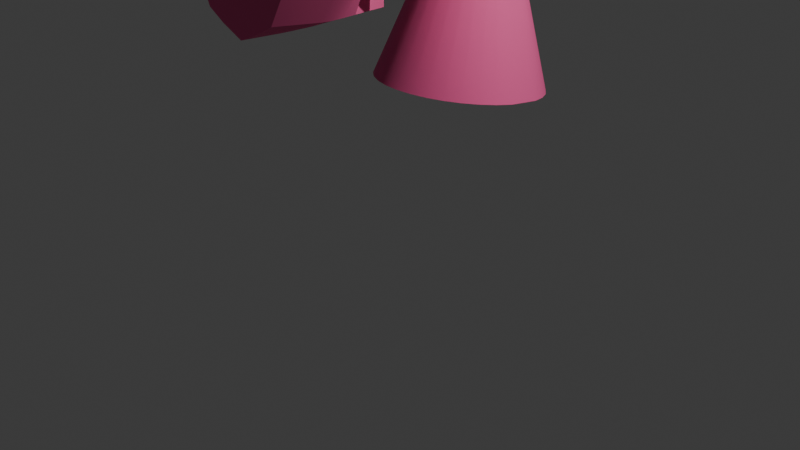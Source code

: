 # Source: Aggro_Evasive_Animations.blend  (saved by Blender 4.3.34; exported with 4.5.12 LTS)
import bpy
from mathutils import Matrix  # noqa: F401  (used for matrix-valued properties, if any)

bpy.ops.wm.read_factory_settings(use_empty=True)
scene = bpy.context.scene
scene.name = 'Scene'

# ---- collections
col_collection = bpy.data.collections.new('Collection'); scene.collection.children.link(col_collection)
col_aggro = bpy.data.collections.new('Aggro'); scene.collection.children.link(col_aggro)
col_evasive = bpy.data.collections.new('Evasive'); scene.collection.children.link(col_evasive)

# ---- materials (node trees are filled in below, after node groups)
mat_instinct_1 = bpy.data.materials.new('Instinct_1')
mat_instinct_1.alpha_threshold = 0.0
mat_instinct_1.use_transparent_shadow = False
mat_instinct_1.roughness = 0.5
mat_instinct_1.line_color = (0.0, 0.0, 0.0, 1.0)
mat_instinct_2 = bpy.data.materials.new('Instinct_2')
mat_instinct_2.alpha_threshold = 0.0
mat_instinct_2.use_transparent_shadow = False
mat_instinct_2.roughness = 0.5
mat_instinct_2.line_color = (0.0, 0.0, 0.0, 1.0)
mat_grey_2 = bpy.data.materials.new('Grey_2')

# ---- material node trees
mat_instinct_1.use_nodes = True; mat_instinct_1.node_tree.nodes.clear()
_N = mat_instinct_1.node_tree.nodes; _L = mat_instinct_1.node_tree.links
n0 = _N.new('ShaderNodeOutputMaterial'); n0.name = 'Material Output'; n0.location = (300, 300)
n1 = _N.new('ShaderNodeBsdfPrincipled'); n1.name = 'Principled BSDF'; n1.location = (10, 300)
n1.inputs[0].default_value = (0.9061, 0.4978, 0.7901, 1.0)
n1.inputs[2].default_value = 1.0
n1.inputs[3].default_value = 1.45
_L.new(n1.outputs[0], n0.inputs[0])
n0.is_active_output = True
mat_instinct_2.use_nodes = True; mat_instinct_2.node_tree.nodes.clear()
_N = mat_instinct_2.node_tree.nodes; _L = mat_instinct_2.node_tree.links
n0 = _N.new('ShaderNodeOutputMaterial'); n0.name = 'Material Output'; n0.location = (300, 300)
n1 = _N.new('ShaderNodeBsdfPrincipled'); n1.name = 'Principled BSDF'; n1.location = (10, 300)
n1.inputs[0].default_value = (0.8304, 0.109, 0.3057, 1.0)
n1.inputs[2].default_value = 1.0
n1.inputs[3].default_value = 1.45
_L.new(n1.outputs[0], n0.inputs[0])
n0.is_active_output = True
mat_grey_2.use_nodes = True; mat_grey_2.node_tree.nodes.clear()
_N = mat_grey_2.node_tree.nodes; _L = mat_grey_2.node_tree.links
n0 = _N.new('ShaderNodeBsdfPrincipled'); n0.name = 'Principled BSDF'; n0.location = (10, 300)
n0.inputs[0].default_value = (0.03076, 0.7362, 0.8352, 1.0)
n0.inputs[2].default_value = 1.0
n0.inputs[27].default_value = (0.7942, 1.0, 1.0, 1.0)
n0.inputs[28].default_value = 8.2
n1 = _N.new('ShaderNodeOutputMaterial'); n1.name = 'Material Output'; n1.location = (300, 300)
n1.target = 'CYCLES'
n2 = _N.new('ShaderNodeOutputMaterial'); n2.name = 'Material Output.001'; n2.location = (300, 80)
n2.target = 'EEVEE'
n3 = _N.new('ShaderNodeMixShader'); n3.name = 'Mix Shader'; n3.location = (300, -140)
n3.label = 'Disable Shadow'
n3.hide = True
n4 = _N.new('ShaderNodeLightPath'); n4.name = 'Light Path'; n4.location = (300, -105)
n4.hide = True
n5 = _N.new('ShaderNodeBsdfTransparent'); n5.name = 'Transparent BSDF'; n5.location = (300, -175)
n5.hide = True
_L.new(n0.outputs[0], n1.inputs[0])
_L.new(n0.outputs[0], n3.inputs[1])
_L.new(n3.outputs[0], n2.inputs[0])
_L.new(n4.outputs[1], n3.inputs[0])
_L.new(n5.outputs[0], n3.inputs[2])
n1.is_active_output = True

# ---- world
world_world = bpy.data.worlds.new('World'); scene.world = world_world
world_world.use_nodes = True; world_world.node_tree.nodes.clear()
_N = world_world.node_tree.nodes; _L = world_world.node_tree.links
n0 = _N.new('ShaderNodeOutputWorld'); n0.name = 'World Output'; n0.location = (300, 300)
n1 = _N.new('ShaderNodeBackground'); n1.name = 'Background'; n1.location = (10, 300)
n1.inputs[0].default_value = (0.05088, 0.05088, 0.05088, 1.0)
_L.new(n1.outputs[0], n0.inputs[0])
n0.is_active_output = True
world_world.color = (0.05088, 0.05088, 0.05088)
world_world.use_sun_shadow = False
world_world.sun_shadow_jitter_overblur = 0.0

# ---- cameras
cam_camera = bpy.data.cameras.new('Camera')
cam_camera.clip_end = 100.0
cam_camera.ortho_scale = 7.314

# ---- lights
light_light = bpy.data.lights.new('Light', 'POINT')
light_light.transmission_factor = 0.0
light_light.energy = 1000.0
light_light.shadow_soft_size = 0.1
light_light.shadow_maximum_resolution = 0.006
light_light.use_absolute_resolution = True

# ---- meshes
me_cube_141 = bpy.data.meshes.new('Cube.141')
me_cube_141.from_pydata([(0.252, -0.3841, -0.323), (-0.2827, 0.03469, 0.2612), (0.238, -0.3666, -0.3526), (-0.347, 0.1145, 0.126), (0.2906, -0.3758, -0.3365), (0.1349, 0.2679, 0.1785), (0.2765, -0.3583, -0.366), (0.08378, 0.3313, 0.071), (-0.2562, 0.537, 0.4882), (-0.2862, 0.5743, 0.425), (-0.2573, 0.5735, 0.4108), (-0.2272, 0.5362, 0.474), (0.02415, -0.3214, -0.1422), (-0.01138, -0.2773, -0.217), (0.2339, -0.3014, -0.3249), (0.2556, -0.3284, -0.2792), (-0.159, -0.1636, 0.06167), (-0.2089, -0.1017, -0.04332), (0.1071, 0.02395, -0.09707), (0.1435, -0.02125, -0.02044), (0.2399, -0.3397, -0.3851), (-0.1904, 0.2958, -0.02519), (0.2826, -0.3927, -0.2952), (-0.01516, 0.07831, 0.3435), (-0.2771, 0.5806, 0.4066), (-0.2363, 0.5299, 0.4924), (0.1691, -0.3611, -0.1493), (0.08206, -0.2531, -0.3324), (0.03622, -0.147, 0.1132), (-0.09488, 0.01572, -0.1627)], [], [(16, 1, 3, 17), (29, 21, 7, 18), (18, 7, 5, 19), (28, 23, 1, 16), (20, 6, 4, 22), (5, 7, 10, 11), (24, 9, 8, 25), (3, 1, 8, 9), (23, 5, 11, 25), (21, 3, 9, 24), (22, 26, 12, 0), (6, 14, 15, 4), (20, 27, 14, 6), (0, 12, 13, 2), (26, 28, 16, 12), (14, 18, 19, 15), (27, 29, 18, 14), (12, 16, 17, 13), (13, 17, 29, 27), (15, 19, 28, 26), (2, 13, 27, 20), (4, 15, 26, 22), (7, 21, 24, 10), (1, 23, 25, 8), (10, 24, 25, 11), (2, 20, 22, 0), (19, 5, 23, 28), (17, 3, 21, 29)])
me_cube_141.polygons.foreach_set('use_smooth', [True] * 28)
_k = set([(0, 2), (0, 22), (1, 8), (1, 16), (2, 20), (3, 9), (3, 17), (4, 6), (4, 22), (5, 11), (5, 19), (6, 20), (7, 10), (7, 18), (8, 9), (8, 25), (9, 24), (10, 24), (11, 25), (12, 16), (13, 17), (14, 18), (15, 19), (20, 27), (21, 24), (21, 29), (22, 26), (23, 25), (23, 28), (26, 28), (27, 29)])
me_cube_141.attributes.new('sharp_edge', 'BOOLEAN', 'EDGE').data.foreach_set('value', [ (min(e.vertices), max(e.vertices)) in _k for e in me_cube_141.edges])
_uv = me_cube_141.uv_layers.new(name='UVMap')
_uv.uv.foreach_set('vector', [0.5625, 0.0, 0.625, 0.0, 0.625, 0.25, 0.5625, 0.25, 0.5625, 0.375, 0.625, 0.375, 0.625, 0.5, 0.5625, 0.5, 0.5625, 0.5, 0.625, 0.5, 0.625, 0.75, 0.5625, 0.75, 0.5625, 0.875, 0.625, 0.875, 0.625, 1.0, 0.5625, 1.0, 0.25, 0.5, 0.375, 0.5, 0.375, 0.75, 0.25, 0.75, 0.625, 0.75, 0.625, 0.5, 0.7388, 0.3981, 0.7388, 0.8519, 0.8069, 0.449, 0.875, 0.5, 0.875, 0.75, 0.8069, 0.801, 0.625, 0.25, 0.625, 0.0, 0.625, 0.0, 0.625, 0.25, 0.625, 0.875, 0.625, 0.75, 0.7388, 0.8519, 0.6819, 0.926, 0.625, 0.375, 0.625, 0.25, 0.625, 0.25, 0.6819, 0.324, 0.375, 0.875, 0.5, 0.875, 0.5, 1.0, 0.375, 1.0, 0.375, 0.5, 0.5, 0.5, 0.5, 0.75, 0.375, 0.75, 0.375, 0.375, 0.5, 0.375, 0.5, 0.5, 0.375, 0.5, 0.375, 0.0, 0.5, 0.0, 0.5, 0.25, 0.375, 0.25, 0.5, 0.875, 0.5625, 0.875, 0.5625, 1.0, 0.5, 1.0, 0.5, 0.5, 0.5625, 0.5, 0.5625, 0.75, 0.5, 0.75, 0.5, 0.375, 0.5625, 0.375, 0.5625, 0.5, 0.5, 0.5, 0.5, 0.0, 0.5625, 0.0, 0.5625, 0.25, 0.5, 0.25, 0.5, 0.25, 0.5625, 0.25, 0.5625, 0.375, 0.5, 0.375, 0.5, 0.75, 0.5625, 0.75, 0.5625, 0.875, 0.5, 0.875, 0.375, 0.25, 0.5, 0.25, 0.5, 0.375, 0.375, 0.375, 0.375, 0.75, 0.5, 0.75, 0.5, 0.875, 0.375, 0.875, 0.625, 0.5, 0.625, 0.375, 0.6819, 0.324, 0.7388, 0.3981, 0.625, 1.0, 0.625, 0.875, 0.6819, 0.926, 0.625, 1.0, 0.7388, 0.3981, 0.8069, 0.449, 0.8069, 0.801, 0.7388, 0.8519, 0.125, 0.5, 0.25, 0.5, 0.25, 0.75, 0.125, 0.75, 0.5625, 0.75, 0.625, 0.75, 0.625, 0.875, 0.5625, 0.875, 0.5625, 0.25, 0.625, 0.25, 0.625, 0.375, 0.5625, 0.375])
me_cube_141.materials.append(mat_instinct_1)
me_cube_141.update()
me_cube_004 = bpy.data.meshes.new('Cube.004')
me_cube_004.from_pydata([(-0.252, -0.3841, -0.323), (-0.238, -0.3666, -0.3526), (-0.02415, -0.3214, -0.1422), (-0.2826, -0.3927, -0.2952), (-0.2906, -0.3758, -0.3365), (-0.1691, -0.3611, -0.1493), (-0.2399, -0.3397, -0.3851), (-0.2765, -0.3583, -0.366), (-0.08206, -0.2531, -0.3324), (-0.2339, -0.3014, -0.3249), (0.01138, -0.2773, -0.217), (0.09488, 0.01572, -0.1627), (-0.1071, 0.02395, -0.09707), (0.2089, -0.1017, -0.04332), (0.1904, 0.2958, -0.02519), (-0.08378, 0.3313, 0.071), (0.347, 0.1145, 0.126), (0.2771, 0.5806, 0.4066), (0.2573, 0.5735, 0.4108), (0.2862, 0.5743, 0.425), (0.2363, 0.5299, 0.4924), (0.2562, 0.537, 0.4882), (0.2272, 0.5362, 0.474), (0.01516, 0.07831, 0.3435), (0.2827, 0.0347, 0.2612), (-0.1349, 0.2679, 0.1785), (-0.03622, -0.147, 0.1132), (0.159, -0.1636, 0.06167), (-0.1435, -0.02125, -0.02044), (-0.2556, -0.3284, -0.2792)], [], [(1, 0, 3, 6), (0, 1, 10, 2), (3, 0, 2, 5), (4, 3, 5, 29), (6, 3, 4, 7), (1, 6, 8, 10), (6, 7, 9, 8), (8, 9, 12, 11), (10, 8, 11, 13), (11, 12, 15, 14), (13, 11, 14, 16), (15, 18, 17, 14), (14, 17, 19, 16), (18, 22, 20, 17), (17, 20, 21, 19), (24, 21, 20, 23), (23, 20, 22, 25), (26, 27, 24, 23), (28, 26, 23, 25), (5, 2, 27, 26), (29, 5, 26, 28), (9, 29, 28, 12), (12, 28, 25, 15), (7, 4, 29, 9), (27, 13, 16, 24), (2, 10, 13, 27), (25, 22, 18, 15), (16, 19, 21, 24)])
me_cube_004.polygons.foreach_set('use_smooth', [True] * 28)
_k = set([(0, 1), (0, 3), (1, 6), (2, 27), (3, 4), (3, 5), (4, 7), (5, 26), (6, 7), (6, 8), (8, 11), (9, 12), (10, 13), (11, 14), (12, 15), (13, 16), (14, 17), (15, 18), (16, 19), (17, 18), (17, 19), (19, 21), (20, 21), (20, 22), (20, 23), (21, 24), (22, 25), (23, 26), (24, 27), (25, 28), (28, 29)])
me_cube_004.attributes.new('sharp_edge', 'BOOLEAN', 'EDGE').data.foreach_set('value', [ (min(e.vertices), max(e.vertices)) in _k for e in me_cube_004.edges])
_uv = me_cube_004.uv_layers.new(name='UVMap')
_uv.uv.foreach_set('vector', [0.125, 0.5, 0.125, 0.75, 0.25, 0.75, 0.25, 0.5, 0.375, 0.0, 0.375, 0.25, 0.5, 0.25, 0.5, 0.0, 0.375, 0.875, 0.375, 1.0, 0.5, 1.0, 0.5, 0.875, 0.375, 0.75, 0.375, 0.875, 0.5, 0.875, 0.5, 0.75, 0.25, 0.5, 0.25, 0.75, 0.375, 0.75, 0.375, 0.5, 0.375, 0.25, 0.375, 0.375, 0.5, 0.375, 0.5, 0.25, 0.375, 0.375, 0.375, 0.5, 0.5, 0.5, 0.5, 0.375, 0.5, 0.375, 0.5, 0.5, 0.5625, 0.5, 0.5625, 0.375, 0.5, 0.25, 0.5, 0.375, 0.5625, 0.375, 0.5625, 0.25, 0.5625, 0.375, 0.5625, 0.5, 0.625, 0.5, 0.625, 0.375, 0.5625, 0.25, 0.5625, 0.375, 0.625, 0.375, 0.625, 0.25, 0.625, 0.5, 0.7388, 0.3981, 0.6819, 0.324, 0.625, 0.375, 0.625, 0.375, 0.6819, 0.324, 0.625, 0.25, 0.625, 0.25, 0.7388, 0.3981, 0.7388, 0.8519, 0.8069, 0.801, 0.8069, 0.449, 0.8069, 0.449, 0.8069, 0.801, 0.875, 0.75, 0.875, 0.5, 0.625, 1.0, 0.625, 1.0, 0.6819, 0.926, 0.625, 0.875, 0.625, 0.875, 0.6819, 0.926, 0.7388, 0.8519, 0.625, 0.75, 0.5625, 0.875, 0.5625, 1.0, 0.625, 1.0, 0.625, 0.875, 0.5625, 0.75, 0.5625, 0.875, 0.625, 0.875, 0.625, 0.75, 0.5, 0.875, 0.5, 1.0, 0.5625, 1.0, 0.5625, 0.875, 0.5, 0.75, 0.5, 0.875, 0.5625, 0.875, 0.5625, 0.75, 0.5, 0.5, 0.5, 0.75, 0.5625, 0.75, 0.5625, 0.5, 0.5625, 0.5, 0.5625, 0.75, 0.625, 0.75, 0.625, 0.5, 0.375, 0.5, 0.375, 0.75, 0.5, 0.75, 0.5, 0.5, 0.5625, 0.0, 0.5625, 0.25, 0.625, 0.25, 0.625, 0.0, 0.5, 0.0, 0.5, 0.25, 0.5625, 0.25, 0.5625, 0.0, 0.625, 0.75, 0.7388, 0.8519, 0.7388, 0.3981, 0.625, 0.5, 0.625, 0.25, 0.625, 0.25, 0.625, 0.0, 0.625, 0.0])
me_cube_004.materials.append(mat_instinct_1)
me_cube_004.update()
me_cube_003 = bpy.data.meshes.new('Cube.003')
me_cube_003.from_pydata([(-0.04178, -0.07242, -0.295), (-0.04178, 0.05304, -0.298), (0.04178, -0.07242, -0.295), (0.04178, 0.05304, -0.298), (1.486e-07, 0.1104, -0.2993), (1.16e-08, -0.1298, -0.2937), (-0.05909, -0.009706, -0.2965), (0.05909, -0.009706, -0.2965), (-0.0268, 0.1104, -0.2993), (-0.0268, -0.1297, -0.2937), (0.0268, -0.1297, -0.2937), (0.0268, 0.1104, -0.2993), (1.353e-08, -0.07247, -0.295), (7.592e-08, -0.009667, -0.2965), (8.243e-08, 0.05313, -0.298), (-0.0394, 0.06215, -0.2982), (0.0394, -0.08152, -0.2948), (-0.0394, -0.08152, -0.2948), (0.0394, 0.06215, -0.2982), (2.269e-08, 0.06224, -0.2982), (6.955e-08, -0.08158, -0.2948), (-0.3325, 0.3415, 0.3802), (0.3332, 0.3408, 0.3802), (0.3325, -0.315, 0.397), (-0.0005302, -0.4974, 0.4015), (0.0005303, 0.5502, 0.3762), (0.4712, 0.008643, 0.3868), (-0.4712, 0.009633, 0.3868), (-0.1887, 0.4508, 0.3807), (-0.1887, -0.436, 0.4012), (0.1887, -0.436, 0.4012), (0.1887, 0.4506, 0.3807), (-0.3332, -0.3142, 0.397), (0.3103, 0.3581, 0.3805), (-0.3103, -0.3333, 0.3979), (-0.3096, 0.3588, 0.3805), (0.3096, -0.3339, 0.3979)], [], [(6, 1, 14, 13), (20, 12, 2, 16), (17, 20, 5, 9), (2, 12, 13, 7), (13, 12, 0, 6), (7, 13, 14, 3), (19, 15, 8, 4), (18, 19, 4, 11), (3, 14, 19, 18), (14, 1, 15, 19), (0, 12, 20, 17), (5, 20, 16, 10), (2, 23, 36, 16), (1, 21, 35, 15), (9, 29, 34, 17), (11, 31, 33, 18), (6, 27, 21, 1), (18, 33, 22, 3), (7, 26, 23, 2), (17, 34, 32, 0), (10, 30, 24, 5), (8, 28, 25, 4), (3, 22, 26, 7), (0, 32, 27, 6), (15, 35, 28, 8), (5, 24, 29, 9), (16, 36, 30, 10), (4, 25, 31, 11), (23, 26, 22, 33, 31, 25, 28, 35, 21, 27, 32, 34, 29, 24, 30, 36)])
me_cube_003.polygons.foreach_set('use_smooth', [True] * 29)
me_cube_003.polygons.foreach_set('material_index', [1, 1, 1, 1, 1, 1, 1, 1, 1, 1, 1, 1, 1, 1, 1, 1, 1, 1, 1, 1, 1, 1, 1, 1, 1, 1, 1, 1, 1])
_k = set([(1, 21), (3, 22), (4, 25), (21, 27), (21, 35), (22, 26), (22, 33), (23, 26), (23, 36), (24, 29), (24, 30), (25, 28), (25, 31), (27, 32), (28, 35), (29, 34), (30, 36), (31, 33), (32, 34)])
me_cube_003.attributes.new('sharp_edge', 'BOOLEAN', 'EDGE').data.foreach_set('value', [ (min(e.vertices), max(e.vertices)) in _k for e in me_cube_003.edges])
_uv = me_cube_003.uv_layers.new(name='UVMap')
_uv.uv.foreach_set('vector', [0.375, 0.125, 0.375, 0.25, 0.375, 0.4179, 0.375, 0.625, 0.375, 0.8389, 0.375, 0.8321, 0.375, 0.75, 0.375, 0.7599, 0.375, 0.9901, 0.375, 0.8389, 0.375, 0.875, 0.375, 0.9375, 0.375, 0.75, 0.375, 0.8321, 0.375, 0.625, 0.375, 0.625, 0.375, 0.625, 0.375, 0.8321, 0.375, 1.0, 0.375, 0.125, 0.375, 0.625, 0.375, 0.625, 0.375, 0.4179, 0.375, 0.5, 0.375, 0.4111, 0.375, 0.2599, 0.375, 0.3125, 0.375, 0.375, 0.375, 0.4901, 0.375, 0.4111, 0.375, 0.375, 0.375, 0.4375, 0.375, 0.5, 0.375, 0.4179, 0.375, 0.4111, 0.375, 0.4901, 0.375, 0.4179, 0.375, 0.25, 0.375, 0.2599, 0.375, 0.4111, 0.375, 1.0, 0.375, 0.8321, 0.375, 0.8389, 0.375, 0.9901, 0.375, 0.875, 0.375, 0.8389, 0.375, 0.7599, 0.375, 0.8125, 0.375, 0.75, 0.4708, 0.75, 0.4708, 0.7599, 0.375, 0.7599, 0.375, 0.25, 0.4708, 0.25, 0.4708, 0.2599, 0.375, 0.2599, 0.375, 0.9375, 0.4708, 0.9375, 0.4708, 0.9901, 0.375, 0.9901, 0.375, 0.4375, 0.4708, 0.4375, 0.4708, 0.4901, 0.375, 0.4901, 0.375, 0.125, 0.4708, 0.125, 0.4708, 0.25, 0.375, 0.25, 0.375, 0.4901, 0.4708, 0.4901, 0.4708, 0.5, 0.375, 0.5, 0.375, 0.625, 0.4708, 0.625, 0.4708, 0.75, 0.375, 0.75, 0.375, 0.9901, 0.4708, 0.9901, 0.4708, 1.0, 0.375, 1.0, 0.375, 0.8125, 0.4708, 0.8125, 0.4708, 0.875, 0.375, 0.875, 0.375, 0.3125, 0.4708, 0.3125, 0.4708, 0.375, 0.375, 0.375, 0.375, 0.5, 0.4708, 0.5, 0.4708, 0.625, 0.375, 0.625, 0.375, 0.0, 0.4708, 0.0, 0.4708, 0.125, 0.375, 0.125, 0.375, 0.2599, 0.4708, 0.2599, 0.4708, 0.3125, 0.375, 0.3125, 0.375, 0.875, 0.4708, 0.875, 0.4708, 0.9375, 0.375, 0.9375, 0.375, 0.7599, 0.4708, 0.7599, 0.4708, 0.8125, 0.375, 0.8125, 0.375, 0.375, 0.4708, 0.375, 0.4708, 0.4375, 0.375, 0.4375, 0.4708, 0.75, 0.4708, 0.625, 0.4708, 0.5, 0.4708, 0.4901, 0.4708, 0.4375, 0.4708, 0.375, 0.4708, 0.3125, 0.4708, 0.2599, 0.4708, 0.25, 0.4708, 0.125, 0.4708, 0.0, 0.4708, 0.9901, 0.4708, 0.9375, 0.4708, 0.875, 0.4708, 0.8125, 0.4708, 0.7599])
me_cube_003.materials.append(mat_instinct_1)
me_cube_003.materials.append(mat_instinct_2)
me_cube_003.materials.append(mat_grey_2)
me_cube_003.update()
me_cube_007 = bpy.data.meshes.new('Cube.007')
me_cube_007.from_pydata([(-0.5667, -0.3968, 0.1121), (-0.5612, -0.4154, -0.0616), (-0.5226, -0.411, 0.1711), (-0.7339, 0.01979, 0.007951), (-0.5644, 0.4283, 0.02689), (-0.7922, 0.01423, -0.06961), (-0.5316, 0.02074, 0.1715), (-0.2892, 0.04619, 0.4092), (-0.5206, 0.4456, 0.1472), (-0.2892, 0.5538, 0.3557), (-0.5169, 0.4522, -0.05985), (-0.2939, 0.5489, 0.07136), (-0.5591, 0.434, -0.08465), (-0.5132, 0.4562, -0.1719), (-0.2986, 0.5628, -0.1735), (-0.5538, 0.4364, -0.1716), (-0.5052, 0.4501, -0.2547), (-0.296, 0.5571, -0.2562), (-0.5448, 0.4301, -0.2544), (-0.3921, 0.4274, -0.5757), (-0.2382, 0.5328, -0.578), (-0.4212, 0.4077, -0.5752), (-0.597, -0.00638, -0.5656), (-0.7717, 0.008199, -0.2433), (-0.4222, -0.41, -0.5551), (-0.393, -0.4321, -0.5549), (-0.5465, -0.4256, -0.2314), (-0.5556, -0.426, -0.1484), (-0.5219, -0.4427, -0.2208), (-0.3916, -0.5338, -0.02714), (-0.5301, -0.4431, -0.1378), (-0.395, -0.5319, 0.01149), (-0.5264, -0.4337, -0.03071), (-0.3421, -0.5357, 0.1328), (-0.2892, -0.4656, 0.3852), (-0.001614, -0.6879, 0.2274), (-0.001569, -0.6849, -0.1045), (-0.00166, -0.5441, 0.7157), (0.3422, -0.5358, 0.1305), (0.3953, -0.5323, 0.01151), (0.2892, -0.467, 0.3808), (0.5246, -0.4353, -0.03102), (0.5591, -0.4172, -0.06155), (0.5286, -0.4445, -0.1377), (0.5206, -0.413, 0.1704), (0.5644, -0.3987, 0.1121), (0.5316, 0.01854, 0.1716), (0.7339, 0.01745, 0.008024), (0.2892, 0.04497, 0.4093), (0.5226, 0.4442, 0.148), (0.5667, 0.4266, 0.02694), (0.2892, 0.5531, 0.3602), (0.5187, 0.4509, -0.05946), (0.5612, 0.4325, -0.08461), (0.2939, 0.5487, 0.07363), (0.5148, 0.4551, -0.1719), (0.5556, 0.4351, -0.1716), (0.2986, 0.5624, -0.1735), (0.5067, 0.449, -0.2546), (0.5465, 0.4289, -0.2544), (0.296, 0.5567, -0.2561), (0.3929, 0.4266, -0.5757), (0.4222, 0.4067, -0.5752), (0.2381, 0.5325, -0.578), (0.0006877, 0.6625, -0.5765), (0.001209, 0.6906, -0.2586), (0.001283, 0.6957, -0.1758), (0.001467, 0.6912, 0.2556), (0.001651, 0.6867, 0.687), (-4.626e-06, 0.07131, 0.7014), (0.597, -0.007673, -0.5655), (0.7717, 0.006402, -0.2433), (0.4212, -0.411, -0.5551), (0.5447, -0.4271, -0.2313), (0.3921, -0.4329, -0.5549), (0.2382, -0.5514, -0.5533), (0.5205, -0.4441, -0.2207), (0.3919, -0.5342, -0.02712), (-0.001471, -0.6978, -0.2725), (0.3924, -0.3694, -0.0323), (0.3958, -0.3684, 0.00634), (-0.0009932, -0.5191, -0.2811), (-0.3912, -0.369, -0.03231), (-0.001091, -0.5062, -0.113), (-0.3946, -0.368, 0.006319), (-0.0006968, -0.6315, -0.5503), (-0.2381, -0.5514, -0.5533), (0.5538, -0.4276, -0.1483), (0.7845, 0.009136, -0.1603), (0.7922, 0.0121, -0.06955), (-0.7845, 0.01103, -0.1604), (-2.843e-06, -0.4185, 0.629), (-2.815e-06, 0.1932, 1.367), (-0.2485, -0.1366, 0.3565), (-0.03345, 0.2461, 1.339), (0.2485, -0.1366, 0.3565), (0.03345, 0.2461, 1.339), (-0.5804, -0.1857, 0.1093), (-0.7023, 0.02603, -0.07153), (-0.8137, 0.2737, 0.6121), (-0.3636, 0.02603, 0.08564), (-0.782, 0.3135, 0.6035), (-0.8276, 0.3135, 0.5823), (0.5804, -0.1857, 0.1082), (0.7023, 0.02603, -0.07267), (0.8137, 0.2737, 0.611), (0.3636, 0.02603, 0.0845), (0.782, 0.3135, 0.6023), (0.8276, 0.3135, 0.5812)], [], [(1, 0, 3, 5), (32, 2, 0, 1), (6, 3, 0, 2), (8, 4, 3, 6), (5, 3, 4, 12), (7, 6, 2, 34), (9, 8, 6, 7), (10, 8, 9, 11), (12, 4, 8, 10), (13, 10, 11, 14), (15, 12, 10, 13), (16, 13, 14, 17), (18, 15, 13, 16), (19, 16, 17, 20), (21, 18, 16, 19), (64, 63, 61, 62, 70, 72, 74, 75, 85, 86, 25, 24, 22, 21, 19, 20), (22, 23, 18, 21), (24, 26, 23, 22), (25, 28, 26, 24), (28, 30, 27, 26), (26, 27, 90, 23), (29, 31, 30, 28), (86, 29, 28, 25), (30, 32, 1, 27), (31, 33, 32, 30), (33, 34, 2, 32), (36, 35, 33, 31), (35, 37, 34, 33), (39, 38, 35, 36), (38, 40, 37, 35), (43, 41, 38, 39), (41, 44, 40, 38), (42, 45, 44, 41), (87, 42, 41, 43), (46, 48, 40, 44), (47, 46, 44, 45), (50, 49, 46, 47), (49, 51, 48, 46), (52, 49, 50, 53), (54, 51, 49, 52), (55, 52, 53, 56), (57, 54, 52, 55), (58, 55, 56, 59), (60, 57, 55, 58), (61, 58, 59, 62), (63, 60, 58, 61), (64, 65, 60, 63), (20, 17, 65, 64), (17, 14, 66, 65), (65, 66, 57, 60), (14, 11, 67, 66), (66, 67, 54, 57), (67, 68, 51, 54), (11, 9, 68, 67), (68, 9, 7, 69), (51, 68, 69, 48), (69, 7, 34, 37), (48, 69, 37, 40), (62, 59, 71, 70), (70, 71, 73, 72), (72, 73, 76, 74), (74, 76, 77, 75), (76, 43, 39, 77), (73, 87, 43, 76), (75, 77, 78, 85), (77, 39, 80, 79), (78, 77, 79, 81), (83, 81, 79, 80), (29, 78, 81, 82), (84, 82, 81, 83), (36, 31, 84, 83), (39, 36, 83, 80), (31, 29, 82, 84), (85, 78, 29, 86), (71, 88, 87, 73), (88, 89, 42, 87), (56, 53, 89, 88), (59, 56, 88, 71), (53, 50, 47, 89), (89, 47, 45, 42), (27, 1, 5, 90), (90, 5, 12, 15), (23, 90, 15, 18), (91, 92, 94, 93), (95, 96, 92, 91), (93, 95, 91), (94, 92, 96), (94, 96, 95, 93), (98, 100, 97), (97, 99, 102, 98), (100, 101, 99, 97), (102, 101, 100, 98), (102, 99, 101), (104, 103, 106), (103, 104, 108, 105), (106, 103, 105, 107), (108, 104, 106, 107), (108, 107, 105)])
me_cube_007.polygons.foreach_set('use_smooth', [1, 1, 1, 1, 1, 1, 1, 1, 1, 1, 1, 1, 1, 1, 1, 1, 1, 1, 1, 1, 1, 1, 1, 1, 1, 1, 1, 1, 1, 1, 1, 1, 1, 1, 1, 1, 1, 1, 1, 1, 1, 1, 1, 1, 1, 1, 1, 1, 1, 1, 1, 1, 1, 1, 1, 1, 1, 1, 1, 1, 1, 1, 1, 1, 1, 1, 1, 1, 1, 1, 1, 1, 1, 1, 1, 1, 1, 1, 1, 1, 1, 1, 1, 0, 0, 0, 0, 0, 0, 0, 0, 0, 0, 0, 0, 0, 0, 0])
me_cube_007.polygons.foreach_set('material_index', [1, 1, 1, 1, 1, 1, 1, 1, 1, 1, 1, 1, 1, 1, 1, 1, 1, 1, 1, 1, 1, 1, 1, 1, 1, 1, 1, 1, 1, 1, 1, 1, 1, 1, 1, 1, 1, 1, 1, 1, 1, 1, 1, 1, 1, 1, 1, 1, 1, 1, 1, 1, 1, 1, 1, 1, 1, 1, 1, 1, 1, 1, 1, 1, 1, 2, 2, 2, 2, 2, 2, 2, 2, 1, 1, 1, 1, 1, 1, 1, 1, 1, 1, 0, 0, 0, 0, 0, 0, 0, 0, 0, 0, 0, 0, 0, 0, 0])
_k = set([(0, 2), (0, 3), (2, 34), (3, 4), (3, 5), (4, 8), (4, 12), (5, 90), (8, 9), (9, 68), (12, 15), (15, 18), (18, 21), (19, 20), (19, 21), (20, 64), (21, 22), (22, 23), (22, 24), (23, 90), (24, 25), (25, 86), (29, 31), (29, 78), (31, 36), (34, 37), (36, 39), (37, 40), (37, 69), (39, 77), (40, 44), (44, 45), (45, 47), (47, 50), (47, 89), (49, 50), (49, 51), (50, 53), (51, 68), (53, 56), (56, 59), (59, 62), (61, 62), (61, 63), (62, 70), (63, 64), (64, 65), (65, 66), (66, 67), (67, 68), (68, 69), (70, 71), (70, 72), (71, 88), (72, 74), (74, 75), (75, 85), (77, 78), (85, 86), (88, 89)])
me_cube_007.attributes.new('sharp_edge', 'BOOLEAN', 'EDGE').data.foreach_set('value', [ (min(e.vertices), max(e.vertices)) in _k for e in me_cube_007.edges])
_uv = me_cube_007.uv_layers.new(name='UVMap')
_uv.uv.foreach_set('vector', [0.5938, 0.0, 0.625, 0.0, 0.625, 0.125, 0.5938, 0.125, 0.5938, 0.9901, 0.625, 0.9901, 0.625, 1.0, 0.5938, 1.0, 0.8651, 0.625, 0.875, 0.625, 0.875, 0.75, 0.8651, 0.75, 0.8651, 0.5, 0.875, 0.5, 0.875, 0.625, 0.8651, 0.625, 0.5938, 0.125, 0.625, 0.125, 0.625, 0.25, 0.5938, 0.25, 0.8125, 0.625, 0.8651, 0.625, 0.8651, 0.75, 0.8125, 0.75, 0.8125, 0.5, 0.8651, 0.5, 0.8651, 0.625, 0.8125, 0.625, 0.5938, 0.2599, 0.625, 0.2599, 0.625, 0.3125, 0.5938, 0.3125, 0.5938, 0.25, 0.625, 0.25, 0.625, 0.2599, 0.5938, 0.2599, 0.5625, 0.2599, 0.5938, 0.2599, 0.5938, 0.3125, 0.5625, 0.3125, 0.5625, 0.25, 0.5938, 0.25, 0.5938, 0.2599, 0.5625, 0.2599, 0.5529, 0.2599, 0.5625, 0.2599, 0.5625, 0.3125, 0.5529, 0.3125, 0.5529, 0.25, 0.5625, 0.25, 0.5625, 0.2599, 0.5529, 0.2599, 0.5, 0.2599, 0.5529, 0.2599, 0.5529, 0.3125, 0.5, 0.3125, 0.5, 0.25, 0.5529, 0.25, 0.5529, 0.2599, 0.5, 0.2599, 0.5, 0.375, 0.5, 0.4375, 0.5, 0.4901, 0.5, 0.5, 0.5, 0.625, 0.5, 0.75, 0.5, 0.7599, 0.5, 0.8125, 0.5, 0.875, 0.5, 0.9375, 0.5, 0.9901, 0.5, 0.0, 0.5, 0.125, 0.5, 0.25, 0.5, 0.2599, 0.5, 0.3125, 0.5, 0.125, 0.5529, 0.125, 0.5529, 0.25, 0.5, 0.25, 0.5, 0.0, 0.5529, 0.0, 0.5529, 0.125, 0.5, 0.125, 0.5, 0.9901, 0.5529, 0.9901, 0.5529, 1.0, 0.5, 1.0, 0.5529, 0.9901, 0.5625, 0.9901, 0.5625, 1.0, 0.5529, 1.0, 0.5529, 0.0, 0.5625, 0.0, 0.5625, 0.125, 0.5529, 0.125, 0.5529, 0.9375, 0.5625, 0.9375, 0.5625, 0.9901, 0.5529, 0.9901, 0.5, 0.9375, 0.5529, 0.9375, 0.5529, 0.9901, 0.5, 0.9901, 0.5625, 0.9901, 0.5938, 0.9901, 0.5938, 1.0, 0.5625, 1.0, 0.5625, 0.9375, 0.5938, 0.9375, 0.5938, 0.9901, 0.5625, 0.9901, 0.5938, 0.9375, 0.625, 0.9375, 0.625, 0.9901, 0.5938, 0.9901, 0.5625, 0.875, 0.5938, 0.875, 0.5938, 0.9375, 0.5625, 0.9375, 0.5938, 0.875, 0.625, 0.875, 0.625, 0.9375, 0.5938, 0.9375, 0.5625, 0.8125, 0.5938, 0.8125, 0.5938, 0.875, 0.5625, 0.875, 0.5938, 0.8125, 0.625, 0.8125, 0.625, 0.875, 0.5938, 0.875, 0.5625, 0.7599, 0.5938, 0.7599, 0.5938, 0.8125, 0.5625, 0.8125, 0.5938, 0.7599, 0.625, 0.7599, 0.625, 0.8125, 0.5938, 0.8125, 0.5938, 0.75, 0.625, 0.75, 0.625, 0.7599, 0.5938, 0.7599, 0.5625, 0.75, 0.5938, 0.75, 0.5938, 0.7599, 0.5625, 0.7599, 0.6349, 0.625, 0.6875, 0.625, 0.6875, 0.75, 0.6349, 0.75, 0.625, 0.625, 0.6349, 0.625, 0.6349, 0.75, 0.625, 0.75, 0.625, 0.5, 0.6349, 0.5, 0.6349, 0.625, 0.625, 0.625, 0.6349, 0.5, 0.6875, 0.5, 0.6875, 0.625, 0.6349, 0.625, 0.5938, 0.4901, 0.625, 0.4901, 0.625, 0.5, 0.5938, 0.5, 0.5938, 0.4375, 0.625, 0.4375, 0.625, 0.4901, 0.5938, 0.4901, 0.5625, 0.4901, 0.5938, 0.4901, 0.5938, 0.5, 0.5625, 0.5, 0.5625, 0.4375, 0.5938, 0.4375, 0.5938, 0.4901, 0.5625, 0.4901, 0.5529, 0.4901, 0.5625, 0.4901, 0.5625, 0.5, 0.5529, 0.5, 0.5529, 0.4375, 0.5625, 0.4375, 0.5625, 0.4901, 0.5529, 0.4901, 0.5, 0.4901, 0.5529, 0.4901, 0.5529, 0.5, 0.5, 0.5, 0.5, 0.4375, 0.5529, 0.4375, 0.5529, 0.4901, 0.5, 0.4901, 0.5, 0.375, 0.5529, 0.375, 0.5529, 0.4375, 0.5, 0.4375, 0.5, 0.3125, 0.5529, 0.3125, 0.5529, 0.375, 0.5, 0.375, 0.5529, 0.3125, 0.5625, 0.3125, 0.5625, 0.375, 0.5529, 0.375, 0.5529, 0.375, 0.5625, 0.375, 0.5625, 0.4375, 0.5529, 0.4375, 0.5625, 0.3125, 0.5938, 0.3125, 0.5938, 0.375, 0.5625, 0.375, 0.5625, 0.375, 0.5938, 0.375, 0.5938, 0.4375, 0.5625, 0.4375, 0.5938, 0.375, 0.625, 0.375, 0.625, 0.4375, 0.5938, 0.4375, 0.5938, 0.3125, 0.625, 0.3125, 0.625, 0.375, 0.5938, 0.375, 0.75, 0.5, 0.8125, 0.5, 0.8125, 0.625, 0.75, 0.625, 0.6875, 0.5, 0.75, 0.5, 0.75, 0.625, 0.6875, 0.625, 0.75, 0.625, 0.8125, 0.625, 0.8125, 0.75, 0.75, 0.75, 0.6875, 0.625, 0.75, 0.625, 0.75, 0.75, 0.6875, 0.75, 0.5, 0.5, 0.5529, 0.5, 0.5529, 0.625, 0.5, 0.625, 0.5, 0.625, 0.5529, 0.625, 0.5529, 0.75, 0.5, 0.75, 0.5, 0.75, 0.5529, 0.75, 0.5529, 0.7599, 0.5, 0.7599, 0.5, 0.7599, 0.5529, 0.7599, 0.5529, 0.8125, 0.5, 0.8125, 0.5529, 0.7599, 0.5625, 0.7599, 0.5625, 0.8125, 0.5529, 0.8125, 0.5529, 0.75, 0.5625, 0.75, 0.5625, 0.7599, 0.5529, 0.7599, 0.5, 0.8125, 0.5529, 0.8125, 0.5529, 0.875, 0.5, 0.875, 0.5529, 0.8125, 0.5625, 0.8125, 0.5625, 0.8125, 0.5529, 0.8125, 0.5529, 0.875, 0.5529, 0.8125, 0.5529, 0.8125, 0.5529, 0.875, 0.5625, 0.875, 0.5529, 0.875, 0.5529, 0.8125, 0.5625, 0.8125, 0.5529, 0.9375, 0.5529, 0.875, 0.5529, 0.875, 0.5529, 0.9375, 0.5625, 0.9375, 0.5529, 0.9375, 0.5529, 0.875, 0.5625, 0.875, 0.5625, 0.875, 0.5625, 0.9375, 0.5625, 0.9375, 0.5625, 0.875, 0.5625, 0.8125, 0.5625, 0.875, 0.5625, 0.875, 0.5625, 0.8125, 0.5625, 0.9375, 0.5529, 0.9375, 0.5529, 0.9375, 0.5625, 0.9375, 0.5, 0.875, 0.5529, 0.875, 0.5529, 0.9375, 0.5, 0.9375, 0.5529, 0.625, 0.5625, 0.625, 0.5625, 0.75, 0.5529, 0.75, 0.5625, 0.625, 0.5938, 0.625, 0.5938, 0.75, 0.5625, 0.75, 0.5625, 0.5, 0.5938, 0.5, 0.5938, 0.625, 0.5625, 0.625, 0.5529, 0.5, 0.5625, 0.5, 0.5625, 0.625, 0.5529, 0.625, 0.5938, 0.5, 0.625, 0.5, 0.625, 0.625, 0.5938, 0.625, 0.5938, 0.625, 0.625, 0.625, 0.625, 0.75, 0.5938, 0.75, 0.5625, 0.0, 0.5938, 0.0, 0.5938, 0.125, 0.5625, 0.125, 0.5625, 0.125, 0.5938, 0.125, 0.5938, 0.25, 0.5625, 0.25, 0.5529, 0.125, 0.5625, 0.125, 0.5625, 0.25, 0.5529, 0.25, 0.375, 0.0, 0.625, 0.0, 0.625, 0.25, 0.375, 0.25, 0.375, 0.75, 0.625, 0.75, 0.625, 1.0, 0.375, 1.0, 0.125, 0.5, 0.375, 0.75, 0.125, 0.75, 0.875, 0.5, 0.875, 0.75, 0.625, 0.75, 0.625, 0.25, 0.625, 0.75, 0.375, 0.75, 0.375, 0.25, 0.125, 0.5, 0.375, 0.75, 0.125, 0.75, 0.375, 0.0, 0.625, 0.0, 0.625, 0.25, 0.375, 0.25, 0.375, 0.75, 0.625, 0.75, 0.625, 1.0, 0.375, 1.0, 0.625, 0.25, 0.625, 0.75, 0.375, 0.75, 0.375, 0.25, 0.875, 0.5, 0.875, 0.75, 0.625, 0.75, 0.125, 0.5, 0.125, 0.75, 0.375, 0.75, 0.375, 0.0, 0.375, 0.25, 0.625, 0.25, 0.625, 0.0, 0.375, 0.75, 0.375, 1.0, 0.625, 1.0, 0.625, 0.75, 0.625, 0.25, 0.375, 0.25, 0.375, 0.75, 0.625, 0.75, 0.875, 0.5, 0.625, 0.75, 0.875, 0.75])
me_cube_007.materials.append(mat_instinct_1)
me_cube_007.materials.append(mat_instinct_2)
me_cube_007.materials.append(mat_grey_2)
me_cube_007.update()
me_cylinder_030 = bpy.data.meshes.new('Cylinder.030')
me_cylinder_030.from_pydata([(-7.925e-08, 0.2443, -1.0), (5.96e-08, 1.0, 1.0), (0.2115, -0.1221, -1.0), (0.866, -0.5, 1.0), (-0.2115, -0.1221, -1.0), (-0.866, -0.5, 1.0)], [], [(0, 1, 3, 2), (2, 3, 5, 4), (3, 1, 5), (4, 5, 1, 0), (0, 2, 4)])
_uv = me_cylinder_030.uv_layers.new(name='UVMap')
_uv.uv.foreach_set('vector', [1.0, 0.5, 1.0, 1.0, 0.6667, 1.0, 0.6667, 0.5, 0.6667, 0.5, 0.6667, 1.0, 0.3333, 1.0, 0.3333, 0.5, 0.4578, 0.13, 0.25, 0.49, 0.04215, 0.13, 0.3333, 0.5, 0.3333, 1.0, -5.96e-08, 1.0, -5.96e-08, 0.5, 0.75, 0.49, 0.9578, 0.13, 0.5422, 0.13])
me_cylinder_030.materials.append(mat_instinct_2)
me_cylinder_030.update()
me_cylinder_028 = bpy.data.meshes.new('Cylinder.028')
me_cylinder_028.from_pydata([(-7.547e-10, 0.2469, -1.117), (7.962e-10, 0.09398, 1.117), (0.1489, -0.1235, -1.117), (0.05666, -0.04699, 1.117), (-0.1489, -0.1235, -1.117), (-0.05666, -0.04699, 1.117)], [], [(0, 1, 3, 2), (2, 3, 5, 4), (3, 1, 5), (4, 5, 1, 0), (0, 2, 4)])
_uv = me_cylinder_028.uv_layers.new(name='UVMap')
_uv.uv.foreach_set('vector', [1.0, 0.5, 1.0, 1.0, 0.6667, 1.0, 0.6667, 0.5, 0.6667, 0.5, 0.6667, 1.0, 0.3333, 1.0, 0.3333, 0.5, 0.4578, 0.13, 0.25, 0.49, 0.04215, 0.13, 0.3333, 0.5, 0.3333, 1.0, -5.96e-08, 1.0, -5.96e-08, 0.5, 0.75, 0.49, 0.9578, 0.13, 0.5422, 0.13])
me_cylinder_028.materials.append(mat_instinct_2)
me_cylinder_028.update()
me_cylinder_027 = bpy.data.meshes.new('Cylinder.027')
me_cylinder_027.from_pydata([(-7.547e-10, 0.2469, -1.117), (7.962e-10, 0.09398, 1.117), (0.1489, -0.1235, -1.117), (0.05666, -0.04699, 1.117), (-0.1489, -0.1235, -1.117), (-0.05666, -0.04699, 1.117)], [], [(0, 1, 3, 2), (2, 3, 5, 4), (3, 1, 5), (4, 5, 1, 0), (0, 2, 4)])
_uv = me_cylinder_027.uv_layers.new(name='UVMap')
_uv.uv.foreach_set('vector', [1.0, 0.5, 1.0, 1.0, 0.6667, 1.0, 0.6667, 0.5, 0.6667, 0.5, 0.6667, 1.0, 0.3333, 1.0, 0.3333, 0.5, 0.4578, 0.13, 0.25, 0.49, 0.04215, 0.13, 0.3333, 0.5, 0.3333, 1.0, -5.96e-08, 1.0, -5.96e-08, 0.5, 0.75, 0.49, 0.9578, 0.13, 0.5422, 0.13])
me_cylinder_027.materials.append(mat_instinct_2)
me_cylinder_027.update()
me_cylinder_013 = bpy.data.meshes.new('Cylinder.013')
me_cylinder_013.from_pydata([(0.007874, 1.0, -1.451), (0.007874, 0.2414, 0.5342), (0.203, 0.9808, -1.451), (0.05496, 0.2367, 0.5342), (0.3906, 0.9239, -1.451), (0.1002, 0.223, 0.5342), (0.5634, 0.8315, -1.451), (0.142, 0.2007, 0.5342), (0.715, 0.7071, -1.451), (0.1785, 0.1707, 0.5342), (0.8393, 0.5556, -1.451), (0.2086, 0.1341, 0.5342), (0.9318, 0.3827, -1.451), (0.2309, 0.09235, 0.5342), (0.9887, 0.1951, -1.451), (0.2446, 0.04707, 0.5342), (0.2492, -1.56e-05, 0.5342), (0.9887, -0.1951, -1.451), (0.2446, -0.0471, 0.5342), (0.9318, -0.3827, -1.451), (0.2309, -0.09236, 0.5343), (0.8393, -0.5556, -1.451), (0.2086, -0.134, 0.5346), (0.715, -0.7071, -1.451), (0.1785, -0.1705, 0.5349), (0.5634, -0.8315, -1.451), (0.142, -0.2004, 0.5354), (0.3906, -0.9239, -1.451), (0.1002, -0.2225, 0.5358), (0.203, -0.9808, -1.451), (0.05496, -0.2362, 0.5359), (0.007874, -1.0, -1.451), (0.007874, -0.2408, 0.5358), (-0.1872, -0.9808, -1.451), (-0.03921, -0.2362, 0.5359), (-0.3748, -0.9239, -1.451), (-0.08449, -0.2225, 0.5358), (-0.5477, -0.8315, -1.451), (-0.1262, -0.2004, 0.5354), (-0.6992, -0.7071, -1.451), (-0.1628, -0.1705, 0.5349), (-0.8236, -0.5556, -1.451), (-0.1928, -0.134, 0.5346), (-0.916, -0.3827, -1.451), (-0.2151, -0.09236, 0.5343), (-0.9729, -0.1951, -1.451), (-0.2289, -0.0471, 0.5342), (-0.9921, -1.602e-05, -1.451), (-0.2335, -1.56e-05, 0.5342), (-0.9729, 0.1951, -1.451), (-0.2289, 0.04707, 0.5342), (-0.916, 0.3827, -1.451), (-0.2151, 0.09235, 0.5342), (-0.8236, 0.5556, -1.451), (-0.1928, 0.1341, 0.5342), (-0.6992, 0.7071, -1.451), (-0.1628, 0.1707, 0.5342), (-0.5477, 0.8315, -1.451), (-0.1262, 0.2007, 0.5342), (-0.3748, 0.9239, -1.451), (-0.08449, 0.223, 0.5342), (-0.1872, 0.9808, -1.451), (-0.03921, 0.2367, 0.5342), (0.08023, 0.3637, 0.5342), (0.007874, 0.3709, 0.5342), (0.1498, 0.3426, 0.5342), (0.2139, 0.3084, 0.5342), (0.2701, 0.2622, 0.5342), (0.3162, 0.206, 0.5342), (0.3505, 0.1419, 0.5342), (0.3716, 0.07234, 0.5342), (0.3787, -1.56e-05, 0.5342), (0.3716, -0.07236, 0.5342), (0.3505, -0.1418, 0.5346), (0.3162, -0.2058, 0.5353), (0.2701, -0.2617, 0.5363), (0.2139, -0.3074, 0.5376), (0.1498, -0.3413, 0.5387), (0.08023, -0.3622, 0.5392), (0.007874, -0.3693, 0.5388), (-0.06448, -0.3622, 0.5392), (-0.1341, -0.3413, 0.5387), (-0.1982, -0.3074, 0.5376), (-0.2544, -0.2617, 0.5363), (-0.3005, -0.2058, 0.5353), (-0.3348, -0.1418, 0.5346), (-0.3559, -0.07236, 0.5342), (-0.363, -1.56e-05, 0.5342), (-0.3559, 0.07234, 0.5342), (-0.3348, 0.1419, 0.5342), (-0.3005, 0.206, 0.5342), (-0.2544, 0.2622, 0.5342), (-0.1982, 0.3084, 0.5342), (-0.1341, 0.3426, 0.5342), (-0.06448, 0.3637, 0.5342), (0.05496, 0.2362, 0.3356), (0.007874, 0.2408, 0.3356), (0.1002, 0.2224, 0.3356), (0.142, 0.2001, 0.3356), (0.1785, 0.1701, 0.3356), (0.2086, 0.1335, 0.3356), (0.2309, 0.09182, 0.3356), (0.2446, 0.04654, 0.3356), (0.2492, -0.0005484, 0.3356), (0.2446, -0.04764, 0.3356), (0.2309, -0.09289, 0.3357), (0.2086, -0.1346, 0.3359), (0.1785, -0.171, 0.3363), (0.142, -0.2009, 0.3367), (0.1002, -0.2231, 0.3371), (0.05496, -0.2367, 0.3373), (0.007874, -0.2414, 0.3372), (-0.03921, -0.2367, 0.3373), (-0.08449, -0.2231, 0.3371), (-0.1262, -0.2009, 0.3367), (-0.1628, -0.171, 0.3363), (-0.1928, -0.1346, 0.3359), (-0.2151, -0.09289, 0.3357), (-0.2289, -0.04764, 0.3356), (-0.2335, -0.0005484, 0.3356), (-0.2289, 0.04654, 0.3356), (-0.2151, 0.09182, 0.3356), (-0.1928, 0.1335, 0.3356), (-0.1628, 0.1701, 0.3356), (-0.1262, 0.2001, 0.3356), (-0.08449, 0.2224, 0.3356), (-0.03921, 0.2362, 0.3356)], [], [(53, 90, 91, 55), (55, 91, 92, 57), (2, 63, 65, 4), (57, 92, 93, 59), (59, 93, 94, 61), (8, 67, 68, 10), (87, 88, 49, 47), (49, 88, 89, 51), (78, 79, 31, 29), (84, 85, 43, 41), (51, 89, 90, 53), (83, 84, 41, 39), (80, 81, 35, 33), (85, 86, 45, 43), (81, 82, 37, 35), (86, 87, 47, 45), (73, 74, 21, 19), (75, 76, 25, 23), (77, 78, 29, 27), (82, 83, 39, 37), (74, 75, 23, 21), (72, 73, 19, 17), (76, 77, 27, 25), (10, 68, 69, 12), (12, 69, 70, 14), (14, 70, 71, 72, 17), (64, 63, 2, 0), (4, 65, 66, 6), (61, 94, 64, 0), (0, 2, 4, 6, 8, 10, 12, 14, 17, 19, 21, 23, 25, 27, 29, 31, 33, 35, 37, 39, 41, 43, 45, 47, 49, 51, 53, 55, 57, 59, 61), (1, 3, 63, 64), (3, 5, 65, 63), (5, 7, 66, 65), (7, 9, 67, 66), (9, 11, 68, 67), (11, 13, 69, 68), (13, 15, 70, 69), (15, 16, 71, 70), (16, 18, 72, 71), (18, 20, 73, 72), (20, 22, 74, 73), (22, 24, 75, 74), (24, 26, 76, 75), (26, 28, 77, 76), (28, 30, 78, 77), (30, 32, 79, 78), (32, 34, 80, 79), (34, 36, 81, 80), (36, 38, 82, 81), (38, 40, 83, 82), (40, 42, 84, 83), (42, 44, 85, 84), (44, 46, 86, 85), (46, 48, 87, 86), (48, 50, 88, 87), (50, 52, 89, 88), (52, 54, 90, 89), (54, 56, 91, 90), (56, 58, 92, 91), (58, 60, 93, 92), (60, 62, 94, 93), (62, 1, 64, 94), (6, 66, 67, 8), (13, 11, 100, 101), (38, 36, 113, 114), (79, 80, 33, 31), (112, 111, 96, 126, 125, 124, 123, 122, 121, 120, 119, 118, 117, 116, 115, 114, 113), (95, 96, 111, 110, 109, 108, 107, 106, 105, 104, 103, 102, 101, 100, 99, 98, 97), (40, 38, 114, 115), (15, 13, 101, 102), (42, 40, 115, 116), (16, 15, 102, 103), (44, 42, 116, 117), (18, 16, 103, 104), (46, 44, 117, 118), (20, 18, 104, 105), (48, 46, 118, 119), (22, 20, 105, 106), (50, 48, 119, 120), (24, 22, 106, 107), (52, 50, 120, 121), (26, 24, 107, 108), (54, 52, 121, 122), (28, 26, 108, 109), (3, 1, 96, 95), (56, 54, 122, 123), (30, 28, 109, 110), (5, 3, 95, 97), (58, 56, 123, 124), (32, 30, 110, 111), (7, 5, 97, 98), (60, 58, 124, 125), (34, 32, 111, 112), (9, 7, 98, 99), (62, 60, 125, 126), (36, 34, 112, 113), (11, 9, 99, 100), (1, 62, 126, 96)])
me_cylinder_013.polygons.foreach_set('use_smooth', [True] * 98)
me_cylinder_013.polygons.foreach_set('material_index', [0, 0, 0, 0, 0, 0, 0, 0, 0, 0, 0, 0, 0, 0, 0, 0, 0, 0, 0, 0, 0, 0, 0, 0, 0, 0, 0, 0, 0, 0, 0, 0, 0, 0, 0, 0, 0, 0, 0, 0, 0, 0, 0, 0, 0, 0, 0, 0, 0, 0, 0, 0, 0, 0, 0, 0, 0, 0, 0, 0, 0, 0, 0, 0, 0, 0, 1, 1, 0, 0, 0, 0, 0, 0, 0, 0, 0, 0, 0, 0, 0, 0, 0, 0, 0, 0, 0, 0, 0, 0, 0, 0, 0, 0, 0, 0, 0, 0])
_k = set([(0, 2), (0, 61), (1, 3), (1, 62), (2, 4), (3, 5), (4, 6), (5, 7), (6, 8), (7, 9), (8, 10), (9, 11), (10, 12), (11, 13), (12, 14), (13, 15), (14, 17), (15, 16), (16, 18), (17, 19), (18, 20), (19, 21), (20, 22), (21, 23), (22, 24), (23, 25), (24, 26), (25, 27), (26, 28), (27, 29), (28, 30), (29, 31), (30, 32), (31, 33), (32, 34), (33, 35), (34, 36), (35, 37), (36, 38), (37, 39), (38, 40), (39, 41), (40, 42), (41, 43), (42, 44), (43, 45), (44, 46), (45, 47), (46, 48), (47, 49), (48, 50), (49, 51), (50, 52), (51, 53), (52, 54), (53, 55), (54, 56), (55, 57), (56, 58), (57, 59), (58, 60), (59, 61), (60, 62), (63, 64), (63, 65), (64, 94), (65, 66), (66, 67), (67, 68), (68, 69), (69, 70), (70, 71), (71, 72), (72, 73), (73, 74), (74, 75), (75, 76), (76, 77), (77, 78), (78, 79), (79, 80), (80, 81), (81, 82), (82, 83), (83, 84), (84, 85), (85, 86), (86, 87), (87, 88), (88, 89), (89, 90), (90, 91), (91, 92), (92, 93), (93, 94), (95, 96), (95, 97), (96, 126), (97, 98), (98, 99), (99, 100), (100, 101), (101, 102), (102, 103), (103, 104), (104, 105), (105, 106), (106, 107), (107, 108), (108, 109), (109, 110), (110, 111), (111, 112), (112, 113), (113, 114), (114, 115), (115, 116), (116, 117), (117, 118), (118, 119), (119, 120), (120, 121), (121, 122), (122, 123), (123, 124), (124, 125), (125, 126)])
me_cylinder_013.attributes.new('sharp_edge', 'BOOLEAN', 'EDGE').data.foreach_set('value', [ (min(e.vertices), max(e.vertices)) in _k for e in me_cylinder_013.edges])
_uv = me_cylinder_013.uv_layers.new(name='UVMap')
_uv.uv.foreach_set('vector', [0.1562, 0.5, 0.1562, 1.0, 0.125, 1.0, 0.125, 0.5, 0.125, 0.5, 0.125, 1.0, 0.09375, 1.0, 0.09375, 0.5, 0.9688, 0.5, 0.9688, 1.0, 0.9375, 1.0, 0.9375, 0.5, 0.09375, 0.5, 0.09375, 1.0, 0.0625, 1.0, 0.0625, 0.5, 0.0625, 0.5, 0.0625, 1.0, 0.03125, 1.0, 0.03125, 0.5, 0.875, 0.5, 0.875, 1.0, 0.8438, 1.0, 0.8438, 0.5, 0.25, 1.0, 0.2188, 1.0, 0.2187, 0.5, 0.25, 0.5, 0.2187, 0.5, 0.2188, 1.0, 0.1875, 1.0, 0.1875, 0.5, 0.5312, 1.0, 0.5, 1.0, 0.5, 0.5, 0.5312, 0.5, 0.3437, 1.0, 0.3125, 1.0, 0.3125, 0.5, 0.3438, 0.5, 0.1875, 0.5, 0.1875, 1.0, 0.1562, 1.0, 0.1562, 0.5, 0.375, 1.0, 0.3437, 1.0, 0.3438, 0.5, 0.375, 0.5, 0.4688, 1.0, 0.4375, 1.0, 0.4375, 0.5, 0.4687, 0.5, 0.3125, 1.0, 0.2812, 1.0, 0.2812, 0.5, 0.3125, 0.5, 0.4375, 1.0, 0.4062, 1.0, 0.4062, 0.5, 0.4375, 0.5, 0.2812, 1.0, 0.25, 1.0, 0.25, 0.5, 0.2812, 0.5, 0.6875, 1.0, 0.6562, 1.0, 0.6562, 0.5, 0.6875, 0.5, 0.625, 1.0, 0.5938, 1.0, 0.5938, 0.5, 0.625, 0.5, 0.5625, 1.0, 0.5312, 1.0, 0.5312, 0.5, 0.5625, 0.5, 0.4062, 1.0, 0.375, 1.0, 0.375, 0.5, 0.4062, 0.5, 0.6562, 1.0, 0.625, 1.0, 0.625, 0.5, 0.6562, 0.5, 0.7188, 1.0, 0.6875, 1.0, 0.6875, 0.5, 0.7187, 0.5, 0.5938, 1.0, 0.5625, 1.0, 0.5625, 0.5, 0.5938, 0.5, 0.8438, 0.5, 0.8438, 1.0, 0.8125, 1.0, 0.8125, 0.5, 0.8125, 0.5, 0.8125, 1.0, 0.7812, 1.0, 0.7812, 0.5, 0.7812, 0.5, 0.7812, 1.0, 0.75, 1.0, 0.7188, 1.0, 0.7187, 0.5, 1.0, 1.0, 0.9688, 1.0, 0.9688, 0.5, 1.0, 0.5, 0.9375, 0.5, 0.9375, 1.0, 0.9062, 1.0, 0.9062, 0.5, 0.03125, 0.5, 0.03125, 1.0, 0.0, 1.0, 0.0, 0.5, 0.75, 0.49, 0.7968, 0.4854, 0.8418, 0.4717, 0.8833, 0.4496, 0.9197, 0.4197, 0.9496, 0.3833, 0.9717, 0.3418, 0.9854, 0.2968, 0.9854, 0.2032, 0.9717, 0.1582, 0.9496, 0.1167, 0.9197, 0.08029, 0.8833, 0.05045, 0.8418, 0.02827, 0.7968, 0.01461, 0.75, 0.01, 0.7032, 0.01461, 0.6582, 0.02827, 0.6167, 0.05045, 0.5803, 0.08029, 0.5504, 0.1167, 0.5283, 0.1582, 0.5146, 0.2032, 0.51, 0.25, 0.5146, 0.2968, 0.5283, 0.3418, 0.5504, 0.3833, 0.5803, 0.4197, 0.6167, 0.4496, 0.6582, 0.4717, 0.7032, 0.4854, 0.25, 0.4062, 0.2805, 0.4032, 0.2968, 0.4854, 0.25, 0.49, 0.2805, 0.4032, 0.3098, 0.3943, 0.3418, 0.4717, 0.2968, 0.4854, 0.3098, 0.3943, 0.3368, 0.3799, 0.3833, 0.4496, 0.3418, 0.4717, 0.3368, 0.3799, 0.3604, 0.3604, 0.4197, 0.4197, 0.3833, 0.4496, 0.3604, 0.3604, 0.3799, 0.3368, 0.4496, 0.3833, 0.4197, 0.4197, 0.3799, 0.3368, 0.3943, 0.3098, 0.4717, 0.3418, 0.4496, 0.3833, 0.3943, 0.3098, 0.4032, 0.2805, 0.4854, 0.2968, 0.4717, 0.3418, 0.4032, 0.2805, 0.4062, 0.25, 0.49, 0.25, 0.4854, 0.2968, 0.4062, 0.25, 0.4032, 0.2195, 0.4854, 0.2032, 0.49, 0.25, 0.4032, 0.2195, 0.3943, 0.1902, 0.4717, 0.1582, 0.4854, 0.2032, 0.3943, 0.1902, 0.3799, 0.1632, 0.4496, 0.1167, 0.4717, 0.1582, 0.3799, 0.1632, 0.3604, 0.1396, 0.4197, 0.08029, 0.4496, 0.1167, 0.3604, 0.1396, 0.3368, 0.1201, 0.3833, 0.05045, 0.4197, 0.08029, 0.3368, 0.1201, 0.3098, 0.1057, 0.3418, 0.02827, 0.3833, 0.05045, 0.3098, 0.1057, 0.2805, 0.0968, 0.2968, 0.01461, 0.3418, 0.02827, 0.2805, 0.0968, 0.25, 0.0938, 0.25, 0.01, 0.2968, 0.01461, 0.25, 0.0938, 0.2195, 0.0968, 0.2032, 0.01461, 0.25, 0.01, 0.2195, 0.0968, 0.1902, 0.1057, 0.1582, 0.02827, 0.2032, 0.01461, 0.1902, 0.1057, 0.1632, 0.1201, 0.1167, 0.05045, 0.1582, 0.02827, 0.1632, 0.1201, 0.1396, 0.1396, 0.08029, 0.08029, 0.1167, 0.05045, 0.1396, 0.1396, 0.1201, 0.1632, 0.05045, 0.1167, 0.08029, 0.08029, 0.1201, 0.1632, 0.1057, 0.1902, 0.02827, 0.1582, 0.05045, 0.1167, 0.1057, 0.1902, 0.0968, 0.2195, 0.01461, 0.2032, 0.02827, 0.1582, 0.0968, 0.2195, 0.0938, 0.25, 0.01, 0.25, 0.01461, 0.2032, 0.0938, 0.25, 0.0968, 0.2805, 0.01461, 0.2968, 0.01, 0.25, 0.0968, 0.2805, 0.1057, 0.3098, 0.02827, 0.3418, 0.01461, 0.2968, 0.1057, 0.3098, 0.1201, 0.3368, 0.05045, 0.3833, 0.02827, 0.3418, 0.1201, 0.3368, 0.1396, 0.3604, 0.08029, 0.4197, 0.05045, 0.3833, 0.1396, 0.3604, 0.1632, 0.3799, 0.1167, 0.4496, 0.08029, 0.4197, 0.1632, 0.3799, 0.1902, 0.3943, 0.1582, 0.4717, 0.1167, 0.4496, 0.1902, 0.3943, 0.2195, 0.4032, 0.2032, 0.4854, 0.1582, 0.4717, 0.2195, 0.4032, 0.25, 0.4062, 0.25, 0.49, 0.2032, 0.4854, 0.9062, 0.5, 0.9062, 1.0, 0.875, 1.0, 0.875, 0.5, 0.3943, 0.3098, 0.3799, 0.3368, 0.3799, 0.3368, 0.3943, 0.3098, 0.1632, 0.1201, 0.1902, 0.1057, 0.1902, 0.1057, 0.1632, 0.1201, 0.5, 1.0, 0.4688, 1.0, 0.4687, 0.5, 0.5, 0.5, 0.2195, 0.0968, 0.25, 0.0938, 0.25, 0.4062, 0.2195, 0.4032, 0.1902, 0.3943, 0.1632, 0.3799, 0.1396, 0.3604, 0.1201, 0.3368, 0.1057, 0.3098, 0.0968, 0.2805, 0.0938, 0.25, 0.0968, 0.2195, 0.1057, 0.1902, 0.1201, 0.1632, 0.1396, 0.1396, 0.1632, 0.1201, 0.1902, 0.1057, 0.2805, 0.4032, 0.25, 0.4062, 0.25, 0.0938, 0.2805, 0.0968, 0.3098, 0.1057, 0.3368, 0.1201, 0.3604, 0.1396, 0.3799, 0.1632, 0.3943, 0.1902, 0.4032, 0.2195, 0.4062, 0.25, 0.4032, 0.2805, 0.3943, 0.3098, 0.3799, 0.3368, 0.3604, 0.3604, 0.3368, 0.3799, 0.3098, 0.3943, 0.1396, 0.1396, 0.1632, 0.1201, 0.1632, 0.1201, 0.1396, 0.1396, 0.4032, 0.2805, 0.3943, 0.3098, 0.3943, 0.3098, 0.4032, 0.2805, 0.1201, 0.1632, 0.1396, 0.1396, 0.1396, 0.1396, 0.1201, 0.1632, 0.4062, 0.25, 0.4032, 0.2805, 0.4032, 0.2805, 0.4062, 0.25, 0.1057, 0.1902, 0.1201, 0.1632, 0.1201, 0.1632, 0.1057, 0.1902, 0.4032, 0.2195, 0.4062, 0.25, 0.4062, 0.25, 0.4032, 0.2195, 0.0968, 0.2195, 0.1057, 0.1902, 0.1057, 0.1902, 0.0968, 0.2195, 0.3943, 0.1902, 0.4032, 0.2195, 0.4032, 0.2195, 0.3943, 0.1902, 0.0938, 0.25, 0.0968, 0.2195, 0.0968, 0.2195, 0.0938, 0.25, 0.3799, 0.1632, 0.3943, 0.1902, 0.3943, 0.1902, 0.3799, 0.1632, 0.0968, 0.2805, 0.0938, 0.25, 0.0938, 0.25, 0.0968, 0.2805, 0.3604, 0.1396, 0.3799, 0.1632, 0.3799, 0.1632, 0.3604, 0.1396, 0.1057, 0.3098, 0.0968, 0.2805, 0.0968, 0.2805, 0.1057, 0.3098, 0.3368, 0.1201, 0.3604, 0.1396, 0.3604, 0.1396, 0.3368, 0.1201, 0.1201, 0.3368, 0.1057, 0.3098, 0.1057, 0.3098, 0.1201, 0.3368, 0.3098, 0.1057, 0.3368, 0.1201, 0.3368, 0.1201, 0.3098, 0.1057, 0.2805, 0.4032, 0.25, 0.4062, 0.25, 0.4062, 0.2805, 0.4032, 0.1396, 0.3604, 0.1201, 0.3368, 0.1201, 0.3368, 0.1396, 0.3604, 0.2805, 0.0968, 0.3098, 0.1057, 0.3098, 0.1057, 0.2805, 0.0968, 0.3098, 0.3943, 0.2805, 0.4032, 0.2805, 0.4032, 0.3098, 0.3943, 0.1632, 0.3799, 0.1396, 0.3604, 0.1396, 0.3604, 0.1632, 0.3799, 0.25, 0.0938, 0.2805, 0.0968, 0.2805, 0.0968, 0.25, 0.0938, 0.3368, 0.3799, 0.3098, 0.3943, 0.3098, 0.3943, 0.3368, 0.3799, 0.1902, 0.3943, 0.1632, 0.3799, 0.1632, 0.3799, 0.1902, 0.3943, 0.2195, 0.0968, 0.25, 0.0938, 0.25, 0.0938, 0.2195, 0.0968, 0.3604, 0.3604, 0.3368, 0.3799, 0.3368, 0.3799, 0.3604, 0.3604, 0.2195, 0.4032, 0.1902, 0.3943, 0.1902, 0.3943, 0.2195, 0.4032, 0.1902, 0.1057, 0.2195, 0.0968, 0.2195, 0.0968, 0.1902, 0.1057, 0.3799, 0.3368, 0.3604, 0.3604, 0.3604, 0.3604, 0.3799, 0.3368, 0.25, 0.4062, 0.2195, 0.4032, 0.2195, 0.4032, 0.25, 0.4062])
me_cylinder_013.materials.append(mat_instinct_2)
me_cylinder_013.materials.append(mat_grey_2)
me_cylinder_013.update()
me_cube_162 = bpy.data.meshes.new('Cube.162')
me_cube_162.from_pydata([(-0.3284, -0.2062, 0.00677), (0.0629, -0.2062, 0.4058), (-0.3284, 0.2062, 0.00677), (0.0629, 0.2062, 0.4058), (-0.03918, -0.2062, -0.4058), (0.3047, -0.2062, -0.00677), (-0.03918, 0.2062, -0.4058), (0.3047, 0.2062, -0.00677), (-0.5158, -2.297e-08, 0.01063), (0.09878, -6.209e-10, 0.6373), (-0.06153, -6.209e-10, -0.6373), (0.4785, 5.898e-08, -0.01063)], [], [(8, 9, 3, 2), (2, 3, 7, 6), (10, 11, 5, 4), (4, 5, 1, 0), (8, 10, 4, 0), (11, 9, 1, 5), (7, 3, 9, 11), (2, 6, 10, 8), (6, 7, 11, 10), (0, 1, 9, 8)])
_uv = me_cube_162.uv_layers.new(name='UVMap')
_uv.uv.foreach_set('vector', [0.375, 0.125, 0.625, 0.125, 0.625, 0.25, 0.375, 0.25, 0.375, 0.25, 0.625, 0.25, 0.625, 0.5, 0.375, 0.5, 0.375, 0.625, 0.625, 0.625, 0.625, 0.75, 0.375, 0.75, 0.375, 0.75, 0.625, 0.75, 0.625, 1.0, 0.375, 1.0, 0.125, 0.625, 0.375, 0.625, 0.375, 0.75, 0.125, 0.75, 0.625, 0.625, 0.875, 0.625, 0.875, 0.75, 0.625, 0.75, 0.625, 0.5, 0.875, 0.5, 0.875, 0.625, 0.625, 0.625, 0.125, 0.5, 0.375, 0.5, 0.375, 0.625, 0.125, 0.625, 0.375, 0.5, 0.625, 0.5, 0.625, 0.625, 0.375, 0.625, 0.375, 0.0, 0.625, 0.0, 0.625, 0.125, 0.375, 0.125])
me_cube_162.materials.append(mat_instinct_2)
me_cube_162.update()
me_cube_008 = bpy.data.meshes.new('Cube.008')
me_cube_008.from_pydata([(-0.2518, -0.2548, -0.09737), (-0.1105, -0.2569, -0.5403), (0.0317, -0.1864, 0.4482), (-0.3893, 0.01568, 0.07007), (-0.1164, 0.06069, 0.5657), (-0.3264, 0.1679, -0.2773), (-0.02638, 0.1981, -0.4232), (0.1022, 0.2386, 0.501), (0.2465, 0.2431, 0.07237), (0.3347, -0.1496, 0.3166), (0.3946, -0.00402, -0.04507), (0.1111, -0.07235, -0.5907)], [], [(0, 1, 9, 2), (1, 0, 3, 5), (3, 0, 2, 4), (5, 3, 4, 7), (6, 5, 7, 8), (11, 1, 5, 6), (7, 4, 2, 9), (8, 7, 9, 10), (1, 11, 10, 9), (11, 6, 8, 10)])
_uv = me_cube_008.uv_layers.new(name='UVMap')
_uv.uv.foreach_set('vector', [0.375, 0.0, 0.375, 0.125, 0.625, 0.125, 0.625, 0.0, 0.125, 0.625, 0.125, 0.75, 0.375, 0.75, 0.375, 0.625, 0.375, 0.75, 0.375, 1.0, 0.625, 1.0, 0.625, 0.75, 0.375, 0.625, 0.375, 0.75, 0.625, 0.75, 0.625, 0.625, 0.375, 0.5, 0.375, 0.625, 0.625, 0.625, 0.625, 0.5, 0.125, 0.5, 0.125, 0.625, 0.375, 0.625, 0.375, 0.5, 0.625, 0.625, 0.625, 0.75, 0.875, 0.75, 0.875, 0.625, 0.625, 0.5, 0.625, 0.625, 0.875, 0.625, 0.875, 0.5, 0.375, 0.125, 0.375, 0.25, 0.625, 0.25, 0.625, 0.125, 0.375, 0.25, 0.375, 0.5, 0.625, 0.5, 0.625, 0.25])
me_cube_008.materials.append(mat_instinct_2)
me_cube_008.update()
me_cylinder_001 = bpy.data.meshes.new('Cylinder.001')
me_cylinder_001.from_pydata([(0.4063, -1.019, -0.2318), (0.4378, -0.8254, -0.5723), (0.1111, 0.6546, 1.21), (0.07012, -0.9978, -0.4674), (-1.265, 0.7408, 0.2454), (0.2399, 1.447, -0.1839)], [], [(0, 3, 1), (0, 1, 5, 2), (3, 0, 2, 4), (1, 3, 4, 5), (5, 4, 2)])
_uv = me_cylinder_001.uv_layers.new(name='UVMap')
_uv.uv.foreach_set('vector', [0.75, 0.49, 0.5422, 0.13, 0.9578, 0.13, 1.0, 0.5, 0.6667, 0.5, 0.6667, 1.0, 1.0, 1.0, 0.3333, 0.5, -5.96e-08, 0.5, -5.96e-08, 1.0, 0.3333, 1.0, 0.6667, 0.5, 0.3333, 0.5, 0.3333, 1.0, 0.6667, 1.0, 0.4578, 0.13, 0.04215, 0.13, 0.25, 0.49])
me_cylinder_001.materials.append(mat_instinct_2)
me_cylinder_001.update()
me_cylinder_002 = bpy.data.meshes.new('Cylinder.002')
me_cylinder_002.from_pydata([(0.1755, 0.2562, -1.065), (0.07073, -0.1276, -1.14), (-0.2082, 0.08298, 1.056), (0.3513, -0.09705, -0.9697), (-0.1413, -0.05146, 1.092), (-0.2481, -0.06308, 1.027)], [], [(0, 3, 1), (0, 1, 5, 2), (3, 0, 2, 4), (1, 3, 4, 5), (5, 4, 2)])
_uv = me_cylinder_002.uv_layers.new(name='UVMap')
_uv.uv.foreach_set('vector', [0.75, 0.49, 0.5422, 0.13, 0.9578, 0.13, 1.0, 0.5, 0.6667, 0.5, 0.6667, 1.0, 1.0, 1.0, 0.3333, 0.5, -5.96e-08, 0.5, -5.96e-08, 1.0, 0.3333, 1.0, 0.6667, 0.5, 0.3333, 0.5, 0.3333, 1.0, 0.6667, 1.0, 0.4578, 0.13, 0.04215, 0.13, 0.25, 0.49])
me_cylinder_002.materials.append(mat_instinct_2)
me_cylinder_002.update()
arm_armature_002 = bpy.data.armatures.new('Armature.002')  # bones are not reproduced
arm_armature_003 = bpy.data.armatures.new('Armature.003')  # bones are not reproduced

# ---- objects
ob_light = bpy.data.objects.new('Light', light_light)
ob_camera = bpy.data.objects.new('Camera', cam_camera)
ob_cube_153 = bpy.data.objects.new('Cube.153', me_cube_141)
ob_cube_002 = bpy.data.objects.new('Cube.002', me_cube_004)
ob_armature_002 = bpy.data.objects.new('Armature.002', arm_armature_002)
ob_cube_001 = bpy.data.objects.new('Cube.001', me_cube_003)
ob_cube_005 = bpy.data.objects.new('Cube.005', me_cube_007)
ob_cylinder_038 = bpy.data.objects.new('Cylinder.038', me_cylinder_030)
ob_cylinder_036 = bpy.data.objects.new('Cylinder.036', me_cylinder_028)
ob_cylinder_035 = bpy.data.objects.new('Cylinder.035', me_cylinder_027)
ob_cylinder_031 = bpy.data.objects.new('Cylinder.031', me_cylinder_013)
ob_cube_173 = bpy.data.objects.new('Cube.173', me_cube_162)
ob_cube_003 = bpy.data.objects.new('Cube.003', me_cube_008)
ob_cylinder_001 = bpy.data.objects.new('Cylinder.001', me_cylinder_001)
ob_cylinder_002 = bpy.data.objects.new('Cylinder.002', me_cylinder_002)
ob_armature = bpy.data.objects.new('Armature', arm_armature_003)

# ---- transforms, parenting, visibility, modifiers, constraints
ob_light.location = (4.076, 1.005, 5.904)
ob_light.rotation_euler = (0.6503, 0.05522, 1.866)
ob_light.lock_rotations_4d = False
ob_light.empty_display_type = 'ARROWS'
ob_light.color = (0.0, 0.0, 0.0, 0.0)
ob_light.lineart.crease_threshold = 0.0
ob_camera.location = (7.359, -6.926, 4.958)
ob_camera.rotation_euler = (1.109, 0.0, 0.8149)
ob_camera.lock_rotations_4d = False
ob_camera.empty_display_type = 'ARROWS'
ob_camera.color = (0.0, 0.0, 0.0, 0.0)
ob_camera.display_type = 'WIRE'
ob_camera.lineart.crease_threshold = 0.0
ob_cube_153.parent = ob_armature_002
ob_cube_153.matrix_parent_inverse = Matrix(((0.9381, 0.3009, 0.2162, 0.7055), (0.3298, -0.6258, -0.8926, 1.397), (-0.1056, 0.7196, -0.8666, 2.253), (-0.0, -0.0, 0.0, 1.0)))
ob_cube_153.location = (-0.9591, -0.7278, 2.125)
ob_cube_153.scale = (1.0, 1.0, 1.0)
ob_cube_002.parent = ob_armature_002
ob_cube_002.matrix_parent_inverse = Matrix(((0.9381, -0.3009, -0.2162, -0.7055), (-0.3298, -0.6258, -0.8926, 1.397), (0.1056, 0.7196, -0.8666, 2.253), (-0.0, 0.0, 0.0, 1.0)))
ob_cube_002.location = (0.9591, -0.7278, 2.125)
ob_cube_002.scale = (1.0, 1.0, 1.0)
ob_armature_002.location = (-5.96e-09, -0.5267, 2.792)
ob_armature_002.rotation_euler = (0.0, -0.0, -6.283)
ob_armature_002.scale = (1.0, 1.0, 0.7919)
ob_cube_001.parent = ob_armature_002
ob_cube_001.matrix_parent_inverse = Matrix(((1.0, -0.0, 0.0, 4.441e-16), (-0.0, 0.0, -1.263, 1.695), (-0.0, 1.0, 0.0, 0.4213), (-0.0, 0.0, -0.0, 1.0)))
ob_cube_001.location = (-1.78e-06, -0.4059, 1.658)
ob_cube_001.scale = (1.0, 1.0, 1.0)
ob_cube_005.parent = ob_armature_002
ob_cube_005.matrix_parent_inverse = Matrix(((1.0, -0.0, -0.0, 4.441e-16), (-0.0, 0.0, 1.263, -4.333), (-0.0, -1.0, 0.0, -0.4213), (0.0, 0.0, -0.0, 1.0)))
ob_cube_005.location = (2.859e-06, -0.384, 3.007)
ob_cube_005.scale = (1.0, 1.0, 1.0)
ob_cylinder_038.parent = ob_armature
ob_cylinder_038.matrix_parent_inverse = Matrix(((0.4947, 0.2141, -0.3591, 1.001), (-0.3157, -0.1732, -0.5383, 0.1559), (-0.274, 0.5862, -0.02792, -0.9281), (-0.0, -0.0, 0.0, 1.0)))
ob_cylinder_038.location = (-1.454, 0.9766, 1.3)
ob_cylinder_038.rotation_euler = (0.4644, 0.4377, 1.284)
ob_cylinder_038.scale = (0.3962, 0.4002, 0.4393)
ob_cylinder_036.parent = ob_armature
ob_cylinder_036.matrix_parent_inverse = Matrix(((0.6477, -4.185e-08, -1.486e-07, 2.225e-07), (3.861e-15, -0.6234, 0.1755, -0.6714), (-1.544e-07, -0.1755, -0.6234, 0.933), (-0.0, 0.0, -0.0, 1.0)))
ob_cylinder_036.location = (0.0, 0.13, 1.45)
ob_cylinder_036.rotation_euler = (1.306, -0.001584, 0.001373)
ob_cylinder_036.scale = (1.607, 1.26, 0.735)
_m = ob_cylinder_036.modifiers.new('Mirror', 'MIRROR')
_m.use_axis = (False, False, False)
ob_cylinder_035.parent = ob_armature
ob_cylinder_035.matrix_parent_inverse = Matrix(((0.6388, 0.1061, 0.0127, 0.7239), (0.1069, -0.6343, -0.07588, 0.3412), (4.168e-06, 0.07694, -0.6431, 2.617), (-0.0, 0.0, 0.0, 1.0)))
ob_cylinder_035.location = (-1.312, 0.5941, 4.094)
ob_cylinder_035.rotation_euler = (1.657, 0.03674, 0.1665)
ob_cylinder_035.scale = (1.216, 1.175, 0.679)
ob_cylinder_031.parent = ob_armature
ob_cylinder_031.matrix_parent_inverse = Matrix(((0.6477, 7.467e-19, -1.464e-17, -3.659e-16), (2.901e-18, -0.6406, 0.09568, -0.598), (-1.437e-17, -0.09568, -0.6406, 1.911), (-0.0, 0.0, 0.0, 1.0)))
ob_cylinder_031.location = (-0.00597, -0.1185, 3.004)
ob_cylinder_031.rotation_euler = (1.433, -0.0, 0.0)
ob_cylinder_031.scale = (0.876, 0.876, 0.837)
ob_cube_173.parent = ob_armature
ob_cube_173.matrix_parent_inverse = Matrix(((0.5211, 0.2924, -0.2499, 0.7236), (-0.3471, 0.1762, -0.5177, 0.4364), (-0.1657, 0.5504, 0.2984, -1.412), (-0.0, -0.0, -0.0, 1.0)))
ob_cube_173.location = (-0.9757, 1.103, 2.26)
ob_cube_173.rotation_euler = (1.383, -0.7884, -0.4879)
ob_cube_173.scale = (1.027, 1.374, 0.7006)
ob_cube_003.parent = ob_armature
ob_cube_003.matrix_parent_inverse = Matrix(((0.5211, -0.2924, 0.2499, -0.7236), (0.3471, 0.1762, -0.5177, 0.4364), (0.1657, 0.5504, 0.2984, -1.412), (-0.0, 0.0, -0.0, 1.0)))
ob_cube_003.location = (0.9776, 1.103, 2.26)
ob_cube_003.rotation_euler = (1.383, -0.7884, -0.4879)
ob_cube_003.scale = (1.027, 1.374, 0.7006)
ob_cylinder_001.parent = ob_armature
ob_cylinder_001.matrix_parent_inverse = Matrix(((0.4947, -0.2141, 0.3591, -1.001), (0.3157, -0.1732, -0.5383, 0.1559), (0.274, 0.5862, -0.02791, -0.9281), (-0.0, 0.0, 0.0, 1.0)))
ob_cylinder_001.location = (1.456, 0.9766, 1.3)
ob_cylinder_001.rotation_euler = (0.4644, 0.4377, 1.284)
ob_cylinder_001.scale = (0.3962, 0.4002, 0.4393)
ob_cylinder_002.parent = ob_armature
ob_cylinder_002.matrix_parent_inverse = Matrix(((0.6388, -0.1061, -0.0127, -0.7239), (-0.1069, -0.6343, -0.07588, 0.3412), (-4.168e-06, 0.07694, -0.6431, 2.617), (-0.0, -0.0, 0.0, 1.0)))
ob_cylinder_002.location = (1.314, 0.5941, 4.094)
ob_cylinder_002.rotation_euler = (1.657, 0.03674, 0.1665)
ob_cylinder_002.scale = (1.216, 1.175, 0.679)
ob_armature.location = (6.276e-16, 1.05, 2.826)
ob_armature.rotation_euler = (1.423, 2.26e-17, 1.153e-18)
ob_armature.scale = (1.544, 1.544, 1.544)

# ---- collection membership
col_collection.objects.link(ob_light)
col_collection.objects.link(ob_camera)
col_aggro.objects.link(ob_cube_153)
col_aggro.objects.link(ob_cube_002)
col_aggro.objects.link(ob_armature_002)
col_aggro.objects.link(ob_cube_001)
col_aggro.objects.link(ob_cube_005)
col_evasive.objects.link(ob_cylinder_038)
col_evasive.objects.link(ob_cylinder_036)
col_evasive.objects.link(ob_cylinder_035)
col_evasive.objects.link(ob_cylinder_031)
col_evasive.objects.link(ob_cube_173)
col_evasive.objects.link(ob_cube_003)
col_evasive.objects.link(ob_cylinder_001)
col_evasive.objects.link(ob_cylinder_002)
col_evasive.objects.link(ob_armature)

# ---- scene / render settings (as saved in the file)
scene.camera = ob_camera
scene.frame_start = 1; scene.frame_end = 35; scene.frame_set(21)
scene.render.engine = 'BLENDER_EEVEE_NEXT'
scene.cycles.sampling_pattern = 'TABULATED_SOBOL'
scene.eevee.ray_tracing_options.trace_max_roughness = 0.0
bpy.context.view_layer.update()
